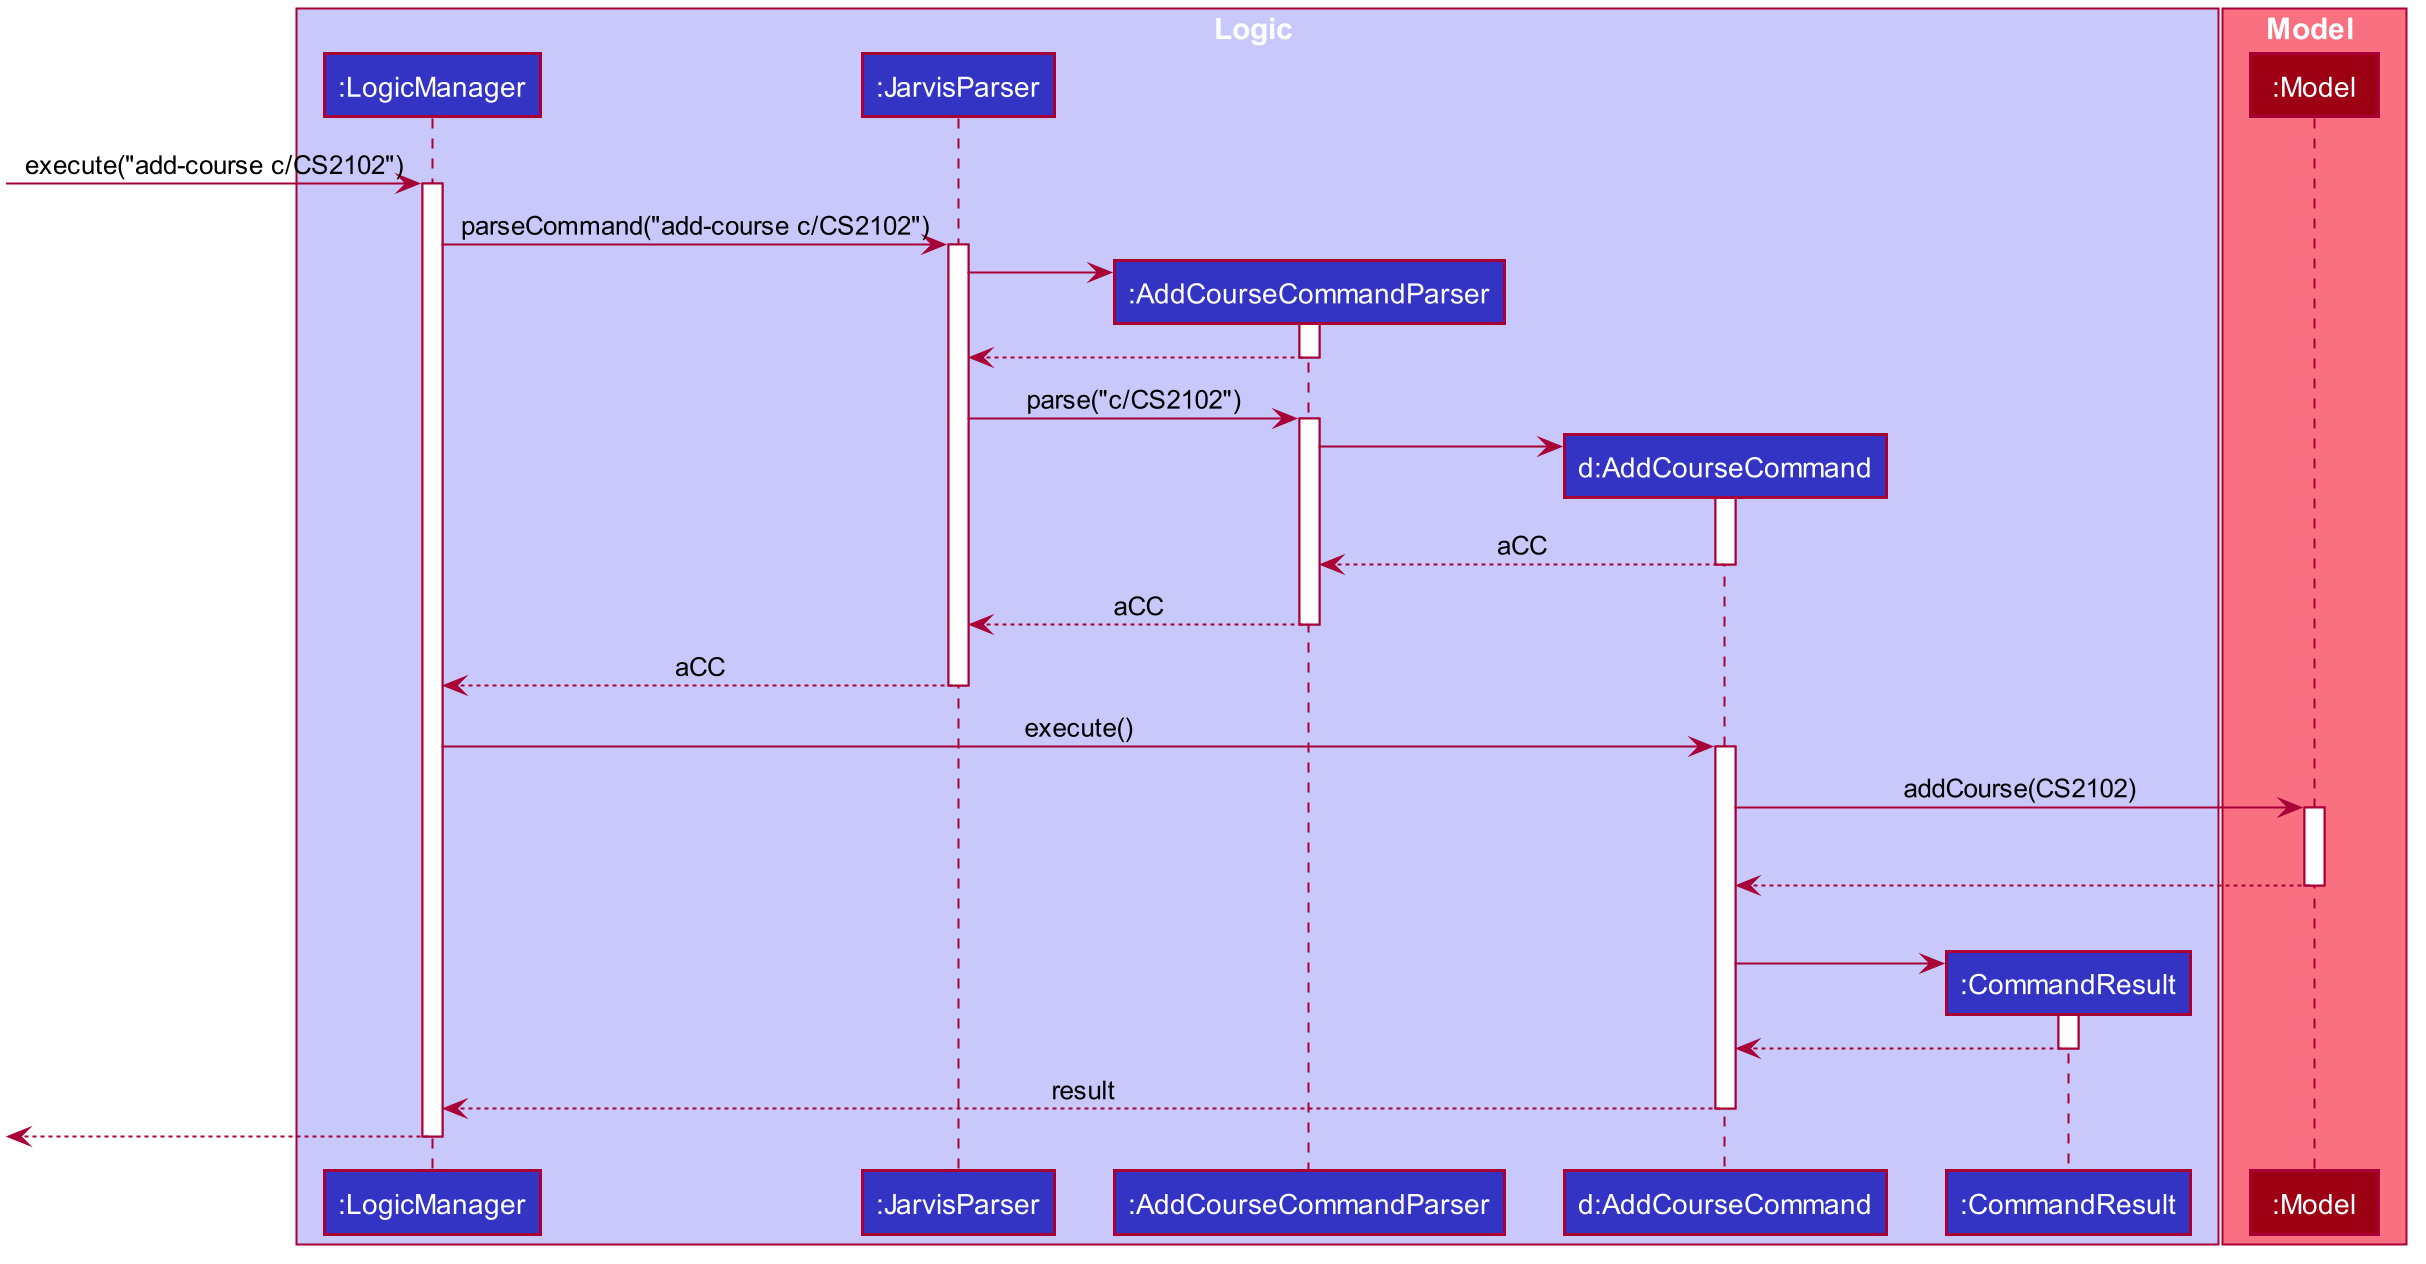

The diagram above was rendered by PlantUML. Its source (embedded in the PNG):
@startuml
autoactivate on








skinparam BackgroundColor #FFFFFFF

skinparam Shadowing false

skinparam Class {
    FontColor #FFFFFF
    BorderThickness 1
    BorderColor #FFFFFF
    StereotypeFontColor #FFFFFF
    FontName Arial
    ClassAttributeFontColor #FFFFFFF
}

skinparam Actor {
    BorderColor #000000
    Color #000000
    FontName Arial
}

skinparam Sequence {
    MessageAlign center
    BoxFontSize 15
    BoxPadding 0
    BoxFontColor #FFFFFF
    FontName Arial
}

skinparam Participant {
    FontColor #FFFFFFF
    Padding 20
}

skinparam MinClassWidth 50
skinparam ParticipantPadding 10
skinparam Shadowing false
skinparam DefaultTextAlignment center
skinparam packageStyle Rectangle

hide circle
hide members

box Logic #C8C8FA
participant ":LogicManager" as LogicManager #3333C4
participant ":JarvisParser" as JarvisParser #3333C4
participant ":AddCourseCommandParser" as AddCourseCommandParser #3333C4
participant "d:AddCourseCommand" as AddCourseCommand #3333C4
participant ":CommandResult" as CommandResult #3333C4
end box

box Model #F97181
participant ":Model" as Model #9D0012
end box

[-> LogicManager : execute("add-course c/CS2102")

LogicManager -> JarvisParser : parseCommand("add-course c/CS2102")

create AddCourseCommandParser
JarvisParser -> AddCourseCommandParser
    return

JarvisParser -> AddCourseCommandParser : parse("c/CS2102")

create AddCourseCommand
AddCourseCommandParser -> AddCourseCommand

return aCC
return aCC
return aCC

LogicManager -> AddCourseCommand : execute()

AddCourseCommand -> Model : addCourse(CS2102)
    |||
    return

|||

create CommandResult
AddCourseCommand -> CommandResult
    return

return result

[<--LogicManager
@enduml